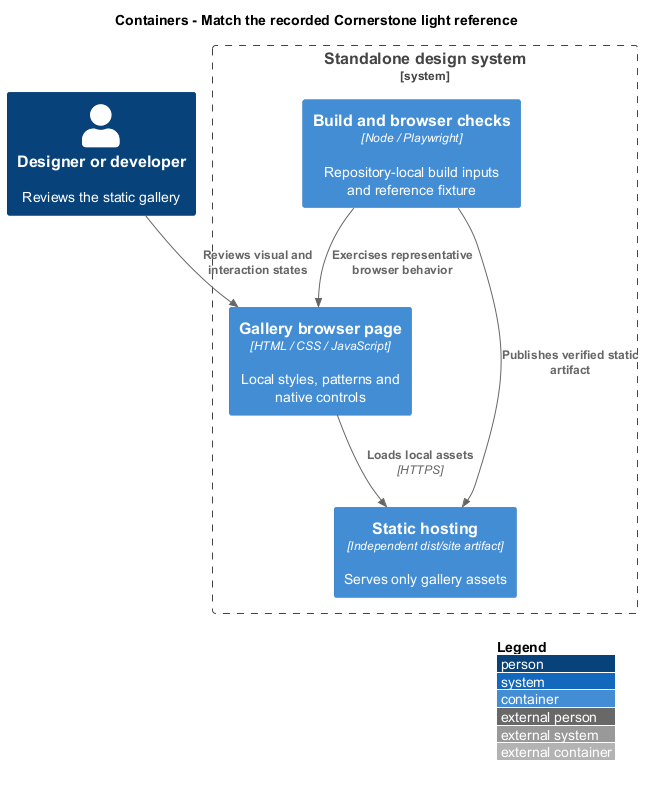

The diagram above was rendered by PlantUML. Its source (embedded in the PNG):
@startuml
!include <C4/C4_Container>
LAYOUT_WITH_LEGEND()
title Containers - Match the recorded Cornerstone light reference
Person(reviewer, "Designer or developer", "Reviews the static gallery")
System_Boundary(ds, "Standalone design system") {
Container(site, "Gallery browser page", "HTML / CSS / JavaScript", "Local styles, patterns and native controls")
Container(host, "Static hosting", "Independent dist/site artifact", "Serves only gallery assets")
Container(build, "Build and browser checks", "Node / Playwright", "Repository-local build inputs and reference fixture")
}
Rel(reviewer, site, "Reviews visual and interaction states")
Rel(site, host, "Loads local assets", "HTTPS")
Rel(build, host, "Publishes verified static artifact")
Rel(build, site, "Exercises representative browser behavior")
@enduml